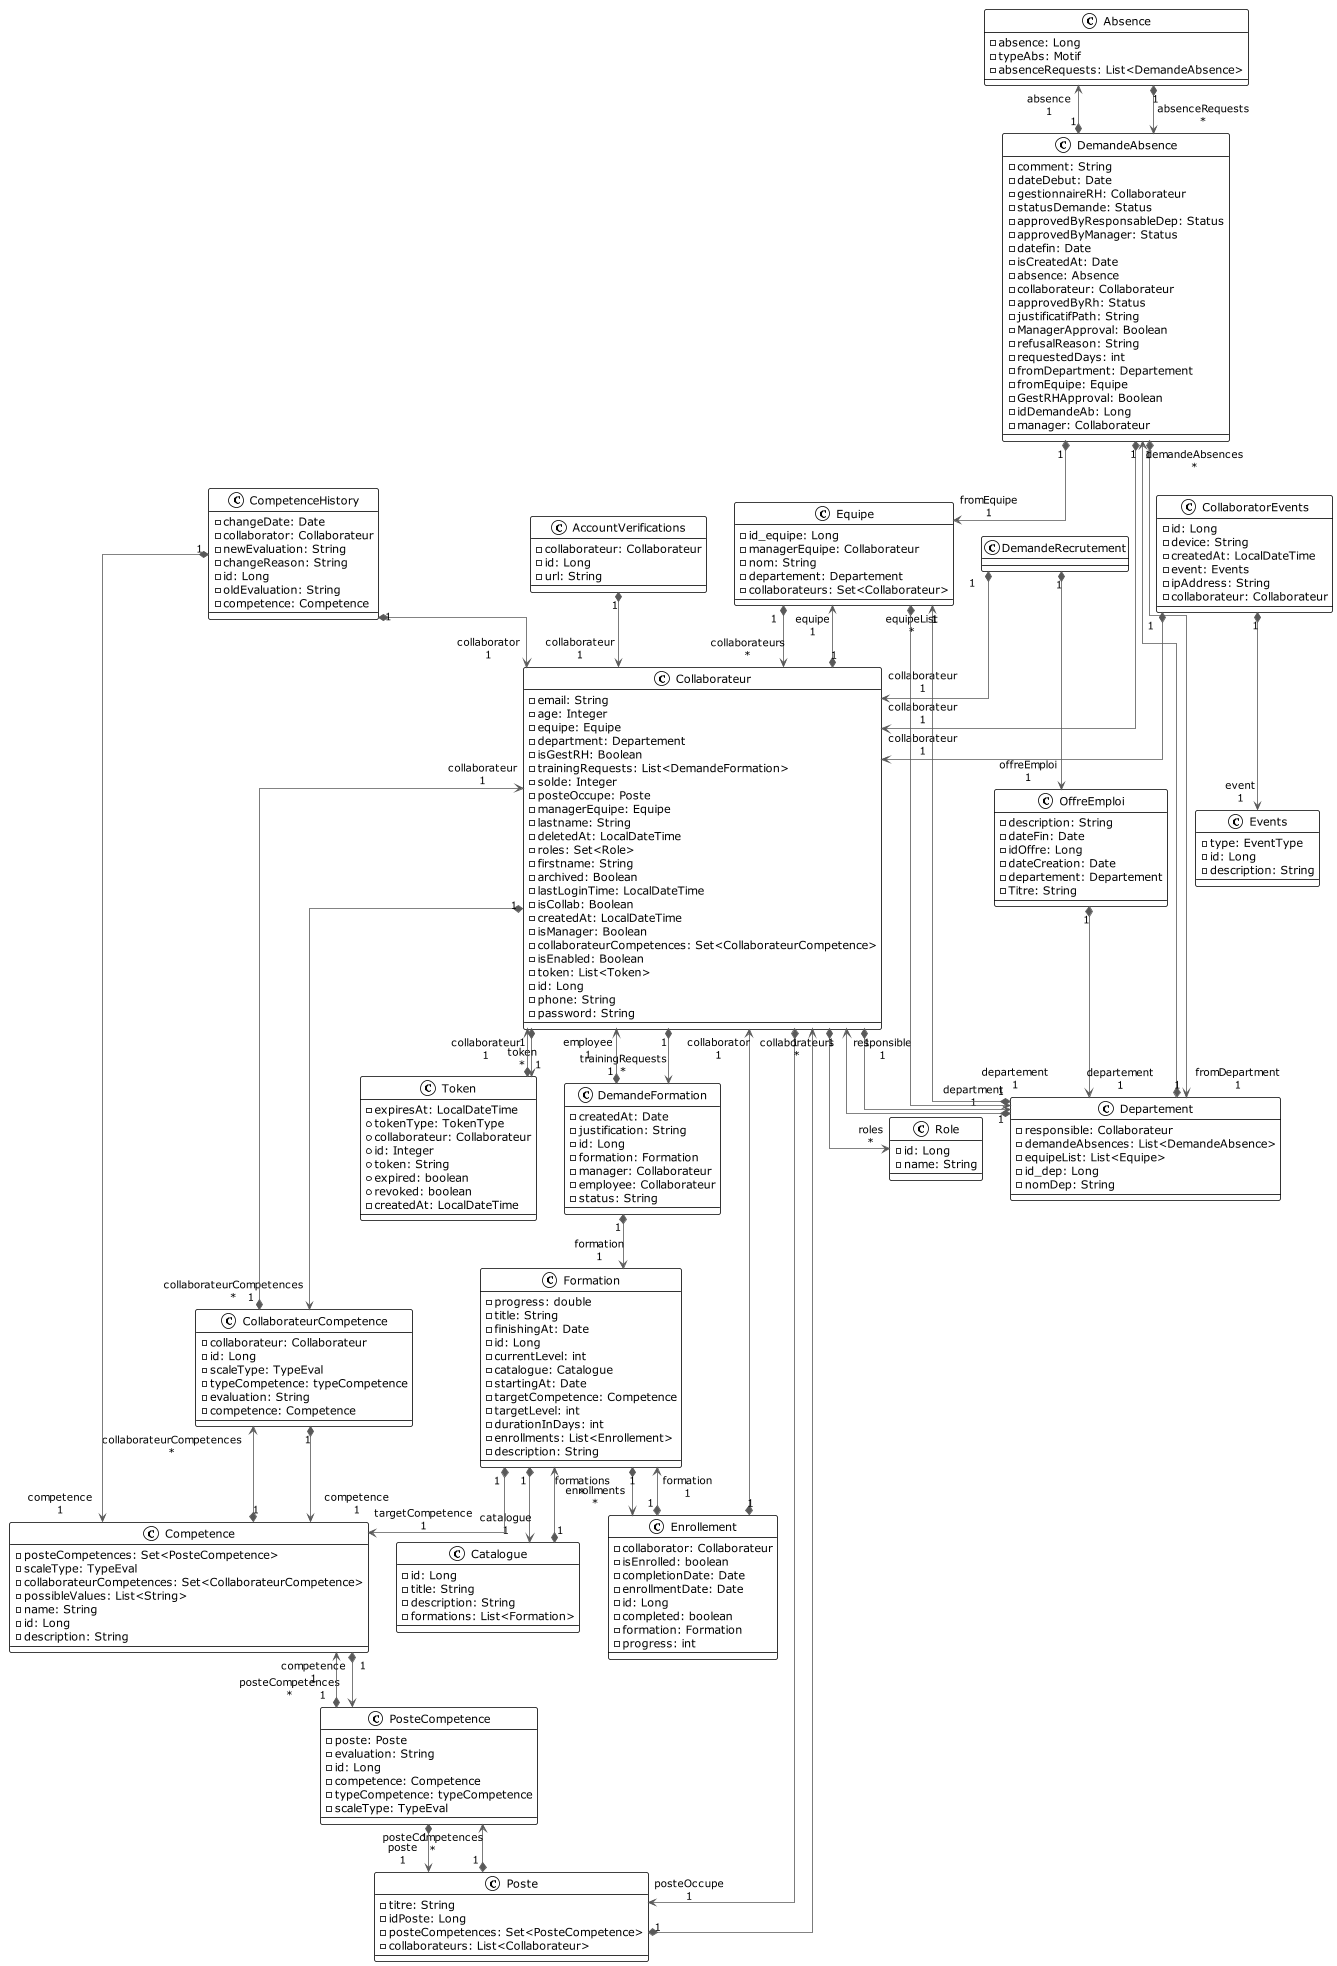

The diagram above was rendered by PlantUML. Its source (embedded in the PNG):
@startuml

!theme plain
top to bottom direction
skinparam linetype ortho

class Absence {
  - absence: Long
  - typeAbs: Motif
  - absenceRequests: List<DemandeAbsence>
}
class AccountVerifications {
  - collaborateur: Collaborateur
  - id: Long
  - url: String
}
class Catalogue {
  - id: Long
  - title: String
  - description: String
  - formations: List<Formation>
}
class Collaborateur {
  - email: String
  - age: Integer
  - equipe: Equipe
  - department: Departement
  - isGestRH: Boolean
  - trainingRequests: List<DemandeFormation>
  - solde: Integer
  - posteOccupe: Poste
  - managerEquipe: Equipe
  - lastname: String
  - deletedAt: LocalDateTime
  - roles: Set<Role>
  - firstname: String
  - archived: Boolean
  - lastLoginTime: LocalDateTime
  - isCollab: Boolean
  - createdAt: LocalDateTime
  - isManager: Boolean
  - collaborateurCompetences: Set<CollaborateurCompetence>
  - isEnabled: Boolean
  - token: List<Token>
  - id: Long
  - phone: String
  - password: String
}
class CollaborateurCompetence {
  - collaborateur: Collaborateur
  - id: Long
  - scaleType: TypeEval
  - typeCompetence: typeCompetence
  - evaluation: String
  - competence: Competence
}
class CollaboratorEvents {
  - id: Long
  - device: String
  - createdAt: LocalDateTime
  - event: Events
  - ipAddress: String
  - collaborateur: Collaborateur
}
class Competence {
  - posteCompetences: Set<PosteCompetence>
  - scaleType: TypeEval
  - collaborateurCompetences: Set<CollaborateurCompetence>
  - possibleValues: List<String>
  - name: String
  - id: Long
  - description: String
}

class CompetenceHistory {
  - changeDate: Date
  - collaborator: Collaborateur
  - newEvaluation: String
  - changeReason: String
  - id: Long
  - oldEvaluation: String
  - competence: Competence
}
class DemandeAbsence {
  - comment: String
  - dateDebut: Date
  - gestionnaireRH: Collaborateur
  - statusDemande: Status
  - approvedByResponsableDep: Status
  - approvedByManager: Status
  - datefin: Date
  - isCreatedAt: Date
  - absence: Absence
  - collaborateur: Collaborateur
  - approvedByRh: Status
  - justificatifPath: String
  - ManagerApproval: Boolean
  - refusalReason: String
  - requestedDays: int
  - fromDepartment: Departement
  - fromEquipe: Equipe
  - GestRHApproval: Boolean
  - idDemandeAb: Long
  - manager: Collaborateur
}
class DemandeFormation {
  - createdAt: Date
  - justification: String
  - id: Long
  - formation: Formation
  - manager: Collaborateur
  - employee: Collaborateur
  - status: String
}

class Departement {
  - responsible: Collaborateur
  - demandeAbsences: List<DemandeAbsence>
  - equipeList: List<Equipe>
  - id_dep: Long
  - nomDep: String
}
class Enrollement {
  - collaborator: Collaborateur
  - isEnrolled: boolean
  - completionDate: Date
  - enrollmentDate: Date
  - id: Long
  - completed: boolean
  - formation: Formation
  - progress: int
}

class Equipe {
  - id_equipe: Long
  - managerEquipe: Collaborateur
  - nom: String
  - departement: Departement
  - collaborateurs: Set<Collaborateur>
}
class Events {
  - type: EventType
  - id: Long
  - description: String
}

class Formation {
  - progress: double
  - title: String
  - finishingAt: Date
  - id: Long
  - currentLevel: int
  - catalogue: Catalogue
  - startingAt: Date
  - targetCompetence: Competence
  - targetLevel: int
  - durationInDays: int
  - enrollments: List<Enrollement>
  - description: String
}
class OffreEmploi {
  - description: String
  - dateFin: Date
  - idOffre: Long
  - dateCreation: Date
  - departement: Departement
  - Titre: String
}
class Poste {
  - titre: String
  - idPoste: Long
  - posteCompetences: Set<PosteCompetence>
  - collaborateurs: List<Collaborateur>
}
class PosteCompetence {
  - poste: Poste
  - evaluation: String
  - id: Long
  - competence: Competence
  - typeCompetence: typeCompetence
  - scaleType: TypeEval
}
class Role {
  - id: Long
  - name: String
}
class Token {
  - expiresAt: LocalDateTime
  + tokenType: TokenType
  + collaborateur: Collaborateur
  + id: Integer
  + token: String
  + expired: boolean
  + revoked: boolean
  - createdAt: LocalDateTime
}

Absence                     "1" *-[#595959,plain]-> "absenceRequests\n*" DemandeAbsence              
AccountVerifications        "1" *-[#595959,plain]-> "collaborateur\n1" Collaborateur               
Catalogue                   "1" *-[#595959,plain]-> "formations\n*" Formation                   
Collaborateur               "1" *-[#595959,plain]-> "collaborateurCompetences\n*" CollaborateurCompetence     
Collaborateur               "1" *-[#595959,plain]-> "trainingRequests\n*" DemandeFormation            
Collaborateur               "1" *-[#595959,plain]-> "department\n1" Departement                 
Collaborateur               "1" *-[#595959,plain]-> "equipe\n1" Equipe                      
Collaborateur               "1" *-[#595959,plain]-> "posteOccupe\n1" Poste                       
Collaborateur               "1" *-[#595959,plain]-> "roles\n*" Role                        
Collaborateur               "1" *-[#595959,plain]-> "token\n*" Token                       
CollaborateurCompetence     "1" *-[#595959,plain]-> "collaborateur\n1" Collaborateur               
CollaborateurCompetence     "1" *-[#595959,plain]-> "competence\n1" Competence                  
CollaboratorEvents          "1" *-[#595959,plain]-> "collaborateur\n1" Collaborateur               
CollaboratorEvents          "1" *-[#595959,plain]-> "event\n1" Events                      
Competence                  "1" *-[#595959,plain]-> "collaborateurCompetences\n*" CollaborateurCompetence     
Competence                  "1" *-[#595959,plain]-> "posteCompetences\n*" PosteCompetence             
CompetenceHistory           "1" *-[#595959,plain]-> "collaborator\n1" Collaborateur               
CompetenceHistory           "1" *-[#595959,plain]-> "competence\n1" Competence                  
DemandeAbsence              "1" *-[#595959,plain]-> "absence\n1" Absence                     
DemandeAbsence              "1" *-[#595959,plain]-> "collaborateur\n1" Collaborateur               
DemandeAbsence              "1" *-[#595959,plain]-> "fromDepartment\n1" Departement                 
DemandeAbsence              "1" *-[#595959,plain]-> "fromEquipe\n1" Equipe                      
DemandeFormation            "1" *-[#595959,plain]-> "employee\n1" Collaborateur               
DemandeFormation            "1" *-[#595959,plain]-> "formation\n1" Formation                   
DemandeRecrutement          "1" *-[#595959,plain]-> "collaborateur\n1" Collaborateur               
DemandeRecrutement          "1" *-[#595959,plain]-> "offreEmploi\n1" OffreEmploi                 
Departement                 "1" *-[#595959,plain]-> "responsible\n1" Collaborateur               
Departement                 "1" *-[#595959,plain]-> "demandeAbsences\n*" DemandeAbsence              
Departement                 "1" *-[#595959,plain]-> "equipeList\n*" Equipe                      
Enrollement                 "1" *-[#595959,plain]-> "collaborator\n1" Collaborateur               
Enrollement                 "1" *-[#595959,plain]-> "formation\n1" Formation                   
Equipe                      "1" *-[#595959,plain]-> "collaborateurs\n*" Collaborateur               
Equipe                      "1" *-[#595959,plain]-> "departement\n1" Departement                 
Formation                   "1" *-[#595959,plain]-> "catalogue\n1" Catalogue                   
Formation                   "1" *-[#595959,plain]-> "targetCompetence\n1" Competence                  
Formation                   "1" *-[#595959,plain]-> "enrollments\n*" Enrollement                 
OffreEmploi                 "1" *-[#595959,plain]-> "departement\n1" Departement                 
Poste                       "1" *-[#595959,plain]-> "collaborateurs\n*" Collaborateur               
Poste                       "1" *-[#595959,plain]-> "posteCompetences\n*" PosteCompetence             
PosteCompetence             "1" *-[#595959,plain]-> "competence\n1" Competence                  
PosteCompetence             "1" *-[#595959,plain]-> "poste\n1" Poste                       
Token                       "1" *-[#595959,plain]-> "collaborateur\n1" Collaborateur               
@enduml